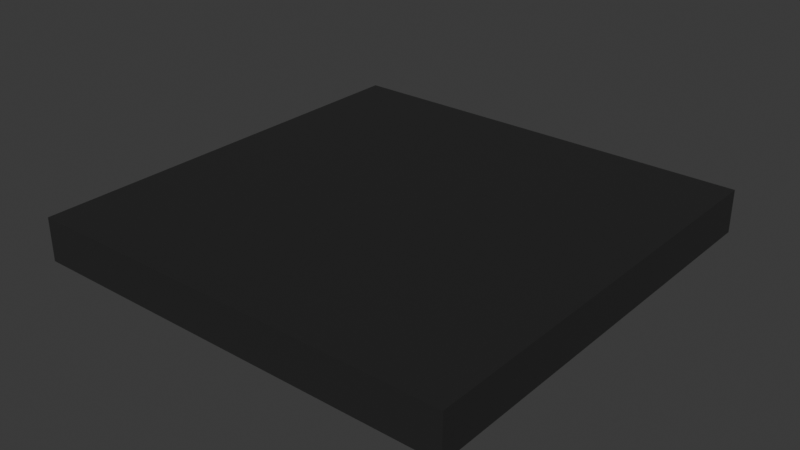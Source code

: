 # Source: button_base.blend  (saved by Blender 5.0.118; exported with 4.5.12 LTS)
import bpy
from mathutils import Matrix  # noqa: F401  (used for matrix-valued properties, if any)

bpy.ops.wm.read_factory_settings(use_empty=True)
scene = bpy.context.scene
scene.name = 'Scene'

# ---- collections
col_collection = bpy.data.collections.new('Collection'); scene.collection.children.link(col_collection)

# ---- materials (node trees are filled in below, after node groups)
mat_base = bpy.data.materials.new('base')

# ---- material node trees
mat_base.use_nodes = True; mat_base.node_tree.nodes.clear()
_N = mat_base.node_tree.nodes; _L = mat_base.node_tree.links
n0 = _N.new('ShaderNodeBsdfPrincipled'); n0.name = 'Principled BSDF'; n0.location = (-200, 100)
n0.inputs[0].default_value = (0.02155, 0.02155, 0.02155, 1.0)
n1 = _N.new('ShaderNodeOutputMaterial'); n1.name = 'Material Output'; n1.location = (200, 100)
_L.new(n0.outputs[0], n1.inputs[0])
n1.is_active_output = True

# ---- world
world_world = bpy.data.worlds.new('World'); scene.world = world_world
world_world.use_nodes = True; world_world.node_tree.nodes.clear()
_N = world_world.node_tree.nodes; _L = world_world.node_tree.links
n0 = _N.new('ShaderNodeOutputWorld'); n0.name = 'World Output'; n0.location = (200, 100)
n1 = _N.new('ShaderNodeBackground'); n1.name = 'Background'; n1.location = (-200, 100)
n1.inputs[0].default_value = (0.05088, 0.05088, 0.05088, 1.0)
_L.new(n1.outputs[0], n0.inputs[0])
n0.is_active_output = True
world_world.color = (0.05088, 0.05088, 0.05088)
world_world.sun_shadow_jitter_overblur = 0.0

# ---- meshes
me_cube_001 = bpy.data.meshes.new('Cube.001')
me_cube_001.from_pydata([(-1.0, -1.0, -1.0), (-1.0, -1.0, 1.0), (-1.0, 1.0, -1.0), (-1.0, 1.0, 1.0), (1.0, -1.0, -1.0), (1.0, -1.0, 1.0), (1.0, 1.0, -1.0), (1.0, 1.0, 1.0)], [], [(0, 1, 3, 2), (2, 3, 7, 6), (6, 7, 5, 4), (4, 5, 1, 0), (2, 6, 4, 0), (7, 3, 1, 5)])
_uv = me_cube_001.uv_layers.new(name='UVMap')
_uv.uv.foreach_set('vector', [0.375, 0.0, 0.625, 0.0, 0.625, 0.25, 0.375, 0.25, 0.375, 0.25, 0.625, 0.25, 0.625, 0.5, 0.375, 0.5, 0.375, 0.5, 0.625, 0.5, 0.625, 0.75, 0.375, 0.75, 0.375, 0.75, 0.625, 0.75, 0.625, 1.0, 0.375, 1.0, 0.125, 0.5, 0.375, 0.5, 0.375, 0.75, 0.125, 0.75, 0.625, 0.5, 0.875, 0.5, 0.875, 0.75, 0.625, 0.75])
me_cube_001.materials.append(mat_base)
me_cube_001.update()

# ---- objects
ob_cube = bpy.data.objects.new('Cube', me_cube_001)

# ---- transforms, parenting, visibility, modifiers, constraints
ob_cube.location = (0.0, 0.0, 0.0)
ob_cube.scale = (4.0, 4.0, 0.4)

# ---- collection membership
col_collection.objects.link(ob_cube)

# ---- scene / render settings (as saved in the file)
scene.frame_start = 1; scene.frame_end = 250; scene.frame_set(1)
scene.render.engine = 'BLENDER_EEVEE_NEXT'
scene.render.bake_bias = 0.0
scene.render.bake_samples = 0
scene.cycles.sampling_pattern = 'TABULATED_SOBOL'
scene.eevee.use_volume_custom_range = False
bpy.context.view_layer.update()

# ---- added for rendering (the .blend has no active camera and no usable light): camera, sun
cam_auto = bpy.data.cameras.new('AutoCamera')
cam_auto.lens = 50.0
cam_auto.sensor_width = 36.0
cam_auto.clip_end = 1000.0
ob_auto_camera = bpy.data.objects.new('AutoCamera', cam_auto)
scene.collection.objects.link(ob_auto_camera)
ob_auto_camera.location = (10.4939, -12.5926, 8.39509)
ob_auto_camera.rotation_euler = (1.09748, -7.21219e-08, 0.694738)
scene.camera = ob_auto_camera
light_auto_sun = bpy.data.lights.new('AutoSun', 'SUN')
light_auto_sun.energy = 3.0
light_auto_sun.angle = 0.0523599
ob_auto_sun = bpy.data.objects.new('AutoSun', light_auto_sun)
scene.collection.objects.link(ob_auto_sun)
ob_auto_sun.rotation_euler = (0.872665, 0.174533, 0.523599)
bpy.context.view_layer.update()
